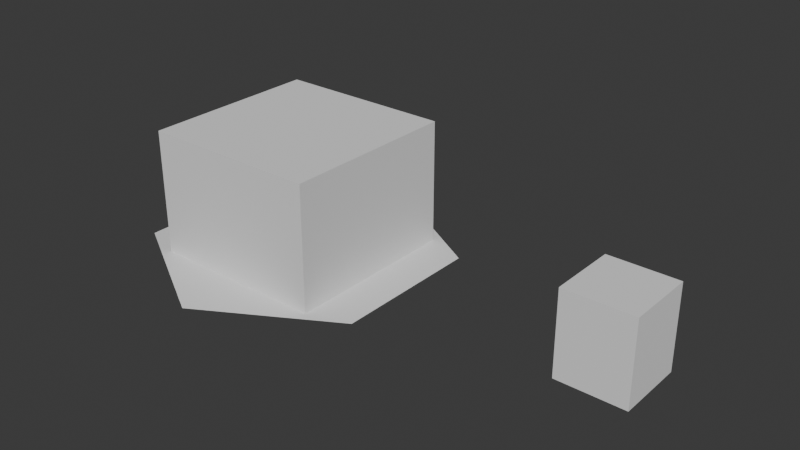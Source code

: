# Source: Fulgor_VisualScale_Template.blend  (saved by Blender 5.2.44; exported with 4.5.12 LTS)
import bpy
from mathutils import Matrix  # noqa: F401  (used for matrix-valued properties, if any)

bpy.ops.wm.read_factory_settings(use_empty=True)
scene = bpy.context.scene
scene.name = 'Scene'

# ---- collections
col_collection = bpy.data.collections.new('Collection'); scene.collection.children.link(col_collection)

# ---- world
world_world = bpy.data.worlds.new('World'); scene.world = world_world
world_world.use_nodes = True; world_world.node_tree.nodes.clear()
_N = world_world.node_tree.nodes; _L = world_world.node_tree.links
n0 = _N.new('ShaderNodeOutputWorld'); n0.name = 'World Output'; n0.location = (200, 100)
n1 = _N.new('ShaderNodeBackground'); n1.name = 'Background'; n1.location = (-200, 100)
n1.inputs[0].default_value = (0.05088, 0.05088, 0.05088, 1.0)
_L.new(n1.outputs[0], n0.inputs[0])
n0.is_active_output = True
world_world.color = (0.05088, 0.05088, 0.05088)
world_world.sun_shadow_jitter_overblur = 0.0

# ---- meshes
me_sm_hex_referencia_004 = bpy.data.meshes.new('SM_Hex_Referencia.004')
me_sm_hex_referencia_004.from_pydata([(0.866, 0.5, 0.0), (6.123e-17, 1.0, 0.0), (-0.866, 0.5, 0.0), (-0.866, -0.5, 0.0), (-1.837e-16, -1.0, 0.0), (0.866, -0.5, 0.0)], [], [(0, 1, 2, 3, 4, 5)])
me_sm_hex_referencia_004.update()
me_cubo_006 = bpy.data.meshes.new('Cubo.006')
me_cubo_006.from_pydata([(-0.59, -0.59, 0.0), (-0.59, -0.59, 0.82), (-0.59, 0.59, 0.0), (-0.59, 0.59, 0.82), (0.59, -0.59, 0.0), (0.59, -0.59, 0.82), (0.59, 0.59, 0.0), (0.59, 0.59, 0.82)], [], [(0, 1, 3, 2), (2, 3, 7, 6), (6, 7, 5, 4), (4, 5, 1, 0), (2, 6, 4, 0), (7, 3, 1, 5)])
_uv = me_cubo_006.uv_layers.new(name='MapaUV')
_uv.uv.foreach_set('vector', [0.375, 0.0, 0.625, 0.0, 0.625, 0.25, 0.375, 0.25, 0.375, 0.25, 0.625, 0.25, 0.625, 0.5, 0.375, 0.5, 0.375, 0.5, 0.625, 0.5, 0.625, 0.75, 0.375, 0.75, 0.375, 0.75, 0.625, 0.75, 0.625, 1.0, 0.375, 1.0, 0.125, 0.5, 0.375, 0.5, 0.375, 0.75, 0.125, 0.75, 0.625, 0.5, 0.875, 0.5, 0.875, 0.75, 0.625, 0.75])
me_cubo_006.update()
me_cubo_007 = bpy.data.meshes.new('Cubo.007')
me_cubo_007.from_pydata([(-0.225, -0.225, 0.0), (-0.225, -0.225, 0.55), (-0.225, 0.225, 0.0), (-0.225, 0.225, 0.55), (0.225, -0.225, 0.0), (0.225, -0.225, 0.55), (0.225, 0.225, 0.0), (0.225, 0.225, 0.55)], [], [(0, 1, 3, 2), (2, 3, 7, 6), (6, 7, 5, 4), (4, 5, 1, 0), (2, 6, 4, 0), (7, 3, 1, 5)])
_uv = me_cubo_007.uv_layers.new(name='MapaUV')
_uv.uv.foreach_set('vector', [0.375, 0.0, 0.625, 0.0, 0.625, 0.25, 0.375, 0.25, 0.375, 0.25, 0.625, 0.25, 0.625, 0.5, 0.375, 0.5, 0.375, 0.5, 0.625, 0.5, 0.625, 0.75, 0.375, 0.75, 0.375, 0.75, 0.625, 0.75, 0.625, 1.0, 0.375, 1.0, 0.125, 0.5, 0.375, 0.5, 0.375, 0.75, 0.125, 0.75, 0.625, 0.5, 0.875, 0.5, 0.875, 0.75, 0.625, 0.75])
me_cubo_007.update()

# ---- objects
ob_sm_hex_referencia = bpy.data.objects.new('SM_Hex_Referencia', me_sm_hex_referencia_004)
ob_ref_fortaleza_1_18x0_82 = bpy.data.objects.new('REF_Fortaleza_1.18x0.82', me_cubo_006)
ob_ref_hueste_0_45x0_55 = bpy.data.objects.new('REF_Hueste_0.45x0.55', me_cubo_007)

# ---- transforms, parenting, visibility, modifiers, constraints
ob_sm_hex_referencia.location = (0.0, 0.0, 0.0)
ob_sm_hex_referencia.display_type = 'WIRE'
ob_sm_hex_referencia.show_in_front = True
ob_ref_fortaleza_1_18x0_82.location = (0.0, 0.0, 0.0)
ob_ref_hueste_0_45x0_55.location = (2.25, 0.0, 0.0)

# ---- collection membership
col_collection.objects.link(ob_sm_hex_referencia)
col_collection.objects.link(ob_ref_fortaleza_1_18x0_82)
col_collection.objects.link(ob_ref_hueste_0_45x0_55)

# ---- scene / render settings (as saved in the file)
scene.frame_start = 1; scene.frame_end = 250; scene.frame_set(1)
scene.render.engine = 'BLENDER_EEVEE_NEXT'
scene.render.bake_bias = 0.0
scene.render.bake_samples = 0
scene.render.compositor_device = 'GPU'
scene.eevee.use_volume_custom_range = False
scene.eevee.fast_gi_thickness_near = 0.1
scene.eevee.fast_gi_thickness_far = 0.0
scene.eevee.ray_tracing_options.screen_trace_thickness = 0.1
bpy.context.view_layer.update()

# ---- added for rendering (the .blend has no active camera and no usable light): camera, sun
cam_auto = bpy.data.cameras.new('AutoCamera')
cam_auto.lens = 50.0
cam_auto.sensor_width = 36.0
cam_auto.clip_end = 1000.0
ob_auto_camera = bpy.data.objects.new('AutoCamera', cam_auto)
scene.collection.objects.link(ob_auto_camera)
ob_auto_camera.location = (4.48624, -4.4181, 3.3554)
ob_auto_camera.rotation_euler = (1.09748, -7.21219e-08, 0.694738)
scene.camera = ob_auto_camera
light_auto_sun = bpy.data.lights.new('AutoSun', 'SUN')
light_auto_sun.energy = 3.0
light_auto_sun.angle = 0.0523599
ob_auto_sun = bpy.data.objects.new('AutoSun', light_auto_sun)
scene.collection.objects.link(ob_auto_sun)
ob_auto_sun.rotation_euler = (0.872665, 0.174533, 0.523599)
bpy.context.view_layer.update()

